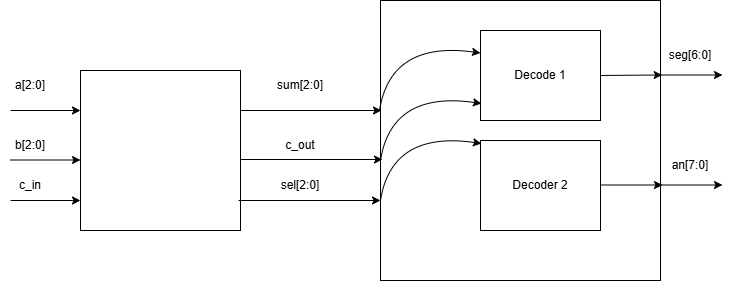

The diagram above was exported from draw.io. Its source (the exported page's mxGraphModel, read from the mxfile embedded in the PNG):
<mxGraphModel dx="1042" dy="570" grid="1" gridSize="10" guides="1" tooltips="1" connect="1" arrows="1" fold="1" page="1" pageScale="1" pageWidth="827" pageHeight="1169" math="0" shadow="0">
  <root>
    <mxCell id="0" />
    <mxCell id="1" parent="0" />
    <mxCell id="uAKuyQi3TaVZ3kv88IBP-1" parent="1" style="whiteSpace=wrap;html=1;aspect=fixed;" value="" vertex="1">
      <mxGeometry height="160" width="160" x="90" y="190" as="geometry" />
    </mxCell>
    <mxCell id="uAKuyQi3TaVZ3kv88IBP-2" parent="1" style="whiteSpace=wrap;html=1;aspect=fixed;" value="" vertex="1">
      <mxGeometry height="280" width="280" x="390" y="120" as="geometry" />
    </mxCell>
    <mxCell id="uAKuyQi3TaVZ3kv88IBP-3" parent="1" style="rounded=0;whiteSpace=wrap;html=1;" value="Decode 1" vertex="1">
      <mxGeometry height="90" width="120" x="490" y="150" as="geometry" />
    </mxCell>
    <mxCell id="uAKuyQi3TaVZ3kv88IBP-5" parent="1" style="rounded=0;whiteSpace=wrap;html=1;" value="Decoder 2" vertex="1">
      <mxGeometry height="90" width="120" x="490" y="260" as="geometry" />
    </mxCell>
    <mxCell id="uAKuyQi3TaVZ3kv88IBP-7" edge="1" parent="1" style="endArrow=classic;html=1;rounded=0;" value="">
      <mxGeometry height="50" relative="1" width="50" as="geometry">
        <Array as="points">
          <mxPoint x="20" y="230" />
        </Array>
        <mxPoint x="20" y="230" as="sourcePoint" />
        <mxPoint x="90" y="230" as="targetPoint" />
      </mxGeometry>
    </mxCell>
    <mxCell id="uAKuyQi3TaVZ3kv88IBP-8" edge="1" parent="1" style="endArrow=classic;html=1;rounded=0;" value="">
      <mxGeometry height="50" relative="1" width="50" as="geometry">
        <Array as="points">
          <mxPoint x="20" y="279.5" />
        </Array>
        <mxPoint x="20" y="279.5" as="sourcePoint" />
        <mxPoint x="90" y="279.5" as="targetPoint" />
      </mxGeometry>
    </mxCell>
    <mxCell id="uAKuyQi3TaVZ3kv88IBP-9" edge="1" parent="1" style="endArrow=classic;html=1;rounded=0;" value="">
      <mxGeometry height="50" relative="1" width="50" as="geometry">
        <mxPoint x="20" y="320" as="sourcePoint" />
        <mxPoint x="90" y="320" as="targetPoint" />
      </mxGeometry>
    </mxCell>
    <mxCell id="uAKuyQi3TaVZ3kv88IBP-10" parent="1" style="text;html=1;whiteSpace=wrap;strokeColor=none;fillColor=none;align=center;verticalAlign=middle;rounded=0;" value="a[2:0]" vertex="1">
      <mxGeometry height="30" width="60" x="10" y="190" as="geometry" />
    </mxCell>
    <mxCell id="uAKuyQi3TaVZ3kv88IBP-11" parent="1" style="text;html=1;whiteSpace=wrap;strokeColor=none;fillColor=none;align=center;verticalAlign=middle;rounded=0;" value="b[2:0]" vertex="1">
      <mxGeometry height="30" width="60" x="10" y="250" as="geometry" />
    </mxCell>
    <mxCell id="uAKuyQi3TaVZ3kv88IBP-12" parent="1" style="text;html=1;whiteSpace=wrap;strokeColor=none;fillColor=none;align=center;verticalAlign=middle;rounded=0;" value="c_in" vertex="1">
      <mxGeometry height="30" width="60" x="10" y="290" as="geometry" />
    </mxCell>
    <mxCell id="uAKuyQi3TaVZ3kv88IBP-13" edge="1" parent="1" style="endArrow=classic;html=1;rounded=0;" value="">
      <mxGeometry height="50" relative="1" width="50" as="geometry">
        <mxPoint x="250" y="230" as="sourcePoint" />
        <mxPoint x="391" y="230" as="targetPoint" />
      </mxGeometry>
    </mxCell>
    <mxCell id="uAKuyQi3TaVZ3kv88IBP-14" edge="1" parent="1" style="endArrow=classic;html=1;rounded=0;entryX=0.005;entryY=0.343;entryDx=0;entryDy=0;entryPerimeter=0;" value="">
      <mxGeometry height="50" relative="1" width="50" as="geometry">
        <mxPoint x="250" y="279" as="sourcePoint" />
        <mxPoint x="392" y="279" as="targetPoint" />
      </mxGeometry>
    </mxCell>
    <mxCell id="uAKuyQi3TaVZ3kv88IBP-15" edge="1" parent="1" style="endArrow=classic;html=1;rounded=0;entryX=0.005;entryY=0.343;entryDx=0;entryDy=0;entryPerimeter=0;" value="">
      <mxGeometry height="50" relative="1" width="50" as="geometry">
        <mxPoint x="248" y="320" as="sourcePoint" />
        <mxPoint x="390" y="320" as="targetPoint" />
      </mxGeometry>
    </mxCell>
    <mxCell id="uAKuyQi3TaVZ3kv88IBP-16" parent="1" style="text;html=1;whiteSpace=wrap;strokeColor=none;fillColor=none;align=center;verticalAlign=middle;rounded=0;" value="sum[2:0]" vertex="1">
      <mxGeometry height="30" width="60" x="280" y="190" as="geometry" />
    </mxCell>
    <mxCell id="uAKuyQi3TaVZ3kv88IBP-17" parent="1" style="text;html=1;whiteSpace=wrap;strokeColor=none;fillColor=none;align=center;verticalAlign=middle;rounded=0;" value="c_out" vertex="1">
      <mxGeometry height="30" width="60" x="280" y="250" as="geometry" />
    </mxCell>
    <mxCell id="uAKuyQi3TaVZ3kv88IBP-18" parent="1" style="text;html=1;whiteSpace=wrap;strokeColor=none;fillColor=none;align=center;verticalAlign=middle;rounded=0;" value="sel[2:0]" vertex="1">
      <mxGeometry height="30" width="60" x="280" y="290" as="geometry" />
    </mxCell>
    <mxCell id="uAKuyQi3TaVZ3kv88IBP-27" edge="1" parent="1" style="endArrow=classic;html=1;rounded=0;curved=1;entryX=0;entryY=0.25;entryDx=0;entryDy=0;" target="uAKuyQi3TaVZ3kv88IBP-3" value="">
      <mxGeometry height="50" relative="1" width="50" as="geometry">
        <Array as="points">
          <mxPoint x="400" y="160" />
        </Array>
        <mxPoint x="389" y="230" as="sourcePoint" />
        <mxPoint x="439" y="180" as="targetPoint" />
      </mxGeometry>
    </mxCell>
    <mxCell id="uAKuyQi3TaVZ3kv88IBP-28" edge="1" parent="1" style="endArrow=classic;html=1;rounded=0;curved=1;entryX=0;entryY=0.25;entryDx=0;entryDy=0;" value="">
      <mxGeometry height="50" relative="1" width="50" as="geometry">
        <Array as="points">
          <mxPoint x="401" y="210" />
        </Array>
        <mxPoint x="390" y="280" as="sourcePoint" />
        <mxPoint x="491" y="223" as="targetPoint" />
      </mxGeometry>
    </mxCell>
    <mxCell id="uAKuyQi3TaVZ3kv88IBP-29" edge="1" parent="1" style="endArrow=classic;html=1;rounded=0;curved=1;entryX=0;entryY=0.25;entryDx=0;entryDy=0;" value="">
      <mxGeometry height="50" relative="1" width="50" as="geometry">
        <Array as="points">
          <mxPoint x="401" y="250" />
        </Array>
        <mxPoint x="390" y="320" as="sourcePoint" />
        <mxPoint x="491" y="263" as="targetPoint" />
      </mxGeometry>
    </mxCell>
    <mxCell id="uAKuyQi3TaVZ3kv88IBP-30" edge="1" parent="1" source="uAKuyQi3TaVZ3kv88IBP-2" style="edgeStyle=orthogonalEdgeStyle;rounded=0;orthogonalLoop=1;jettySize=auto;html=1;exitX=0.5;exitY=1;exitDx=0;exitDy=0;" target="uAKuyQi3TaVZ3kv88IBP-2">
      <mxGeometry relative="1" as="geometry" />
    </mxCell>
    <mxCell id="uAKuyQi3TaVZ3kv88IBP-31" edge="1" parent="1" style="endArrow=classic;html=1;rounded=0;entryX=1.006;entryY=0.284;entryDx=0;entryDy=0;entryPerimeter=0;" value="">
      <mxGeometry height="50" relative="1" width="50" as="geometry">
        <mxPoint x="610" y="194.98" as="sourcePoint" />
        <mxPoint x="671.6800000000001" y="194.49999999999997" as="targetPoint" />
      </mxGeometry>
    </mxCell>
    <mxCell id="uAKuyQi3TaVZ3kv88IBP-32" edge="1" parent="1" style="endArrow=classic;html=1;rounded=0;entryX=1.006;entryY=0.284;entryDx=0;entryDy=0;entryPerimeter=0;" value="">
      <mxGeometry height="50" relative="1" width="50" as="geometry">
        <mxPoint x="610" y="304.5" as="sourcePoint" />
        <mxPoint x="672" y="304.5" as="targetPoint" />
      </mxGeometry>
    </mxCell>
    <mxCell id="uAKuyQi3TaVZ3kv88IBP-33" edge="1" parent="1" style="endArrow=classic;html=1;rounded=0;entryX=1.006;entryY=0.284;entryDx=0;entryDy=0;entryPerimeter=0;" value="">
      <mxGeometry height="50" relative="1" width="50" as="geometry">
        <mxPoint x="670" y="304.5" as="sourcePoint" />
        <mxPoint x="732" y="304.5" as="targetPoint" />
      </mxGeometry>
    </mxCell>
    <mxCell id="uAKuyQi3TaVZ3kv88IBP-34" edge="1" parent="1" style="endArrow=classic;html=1;rounded=0;entryX=1.006;entryY=0.284;entryDx=0;entryDy=0;entryPerimeter=0;" value="">
      <mxGeometry height="50" relative="1" width="50" as="geometry">
        <mxPoint x="670" y="194.5" as="sourcePoint" />
        <mxPoint x="732" y="194.5" as="targetPoint" />
      </mxGeometry>
    </mxCell>
    <mxCell id="uAKuyQi3TaVZ3kv88IBP-35" parent="1" style="text;html=1;whiteSpace=wrap;strokeColor=none;fillColor=none;align=center;verticalAlign=middle;rounded=0;" value="seg[6:0]" vertex="1">
      <mxGeometry height="30" width="60" x="670" y="160" as="geometry" />
    </mxCell>
    <mxCell id="uAKuyQi3TaVZ3kv88IBP-36" parent="1" style="text;html=1;whiteSpace=wrap;strokeColor=none;fillColor=none;align=center;verticalAlign=middle;rounded=0;" value="an[7:0]" vertex="1">
      <mxGeometry height="30" width="60" x="670" y="270" as="geometry" />
    </mxCell>
  </root>
</mxGraphModel>